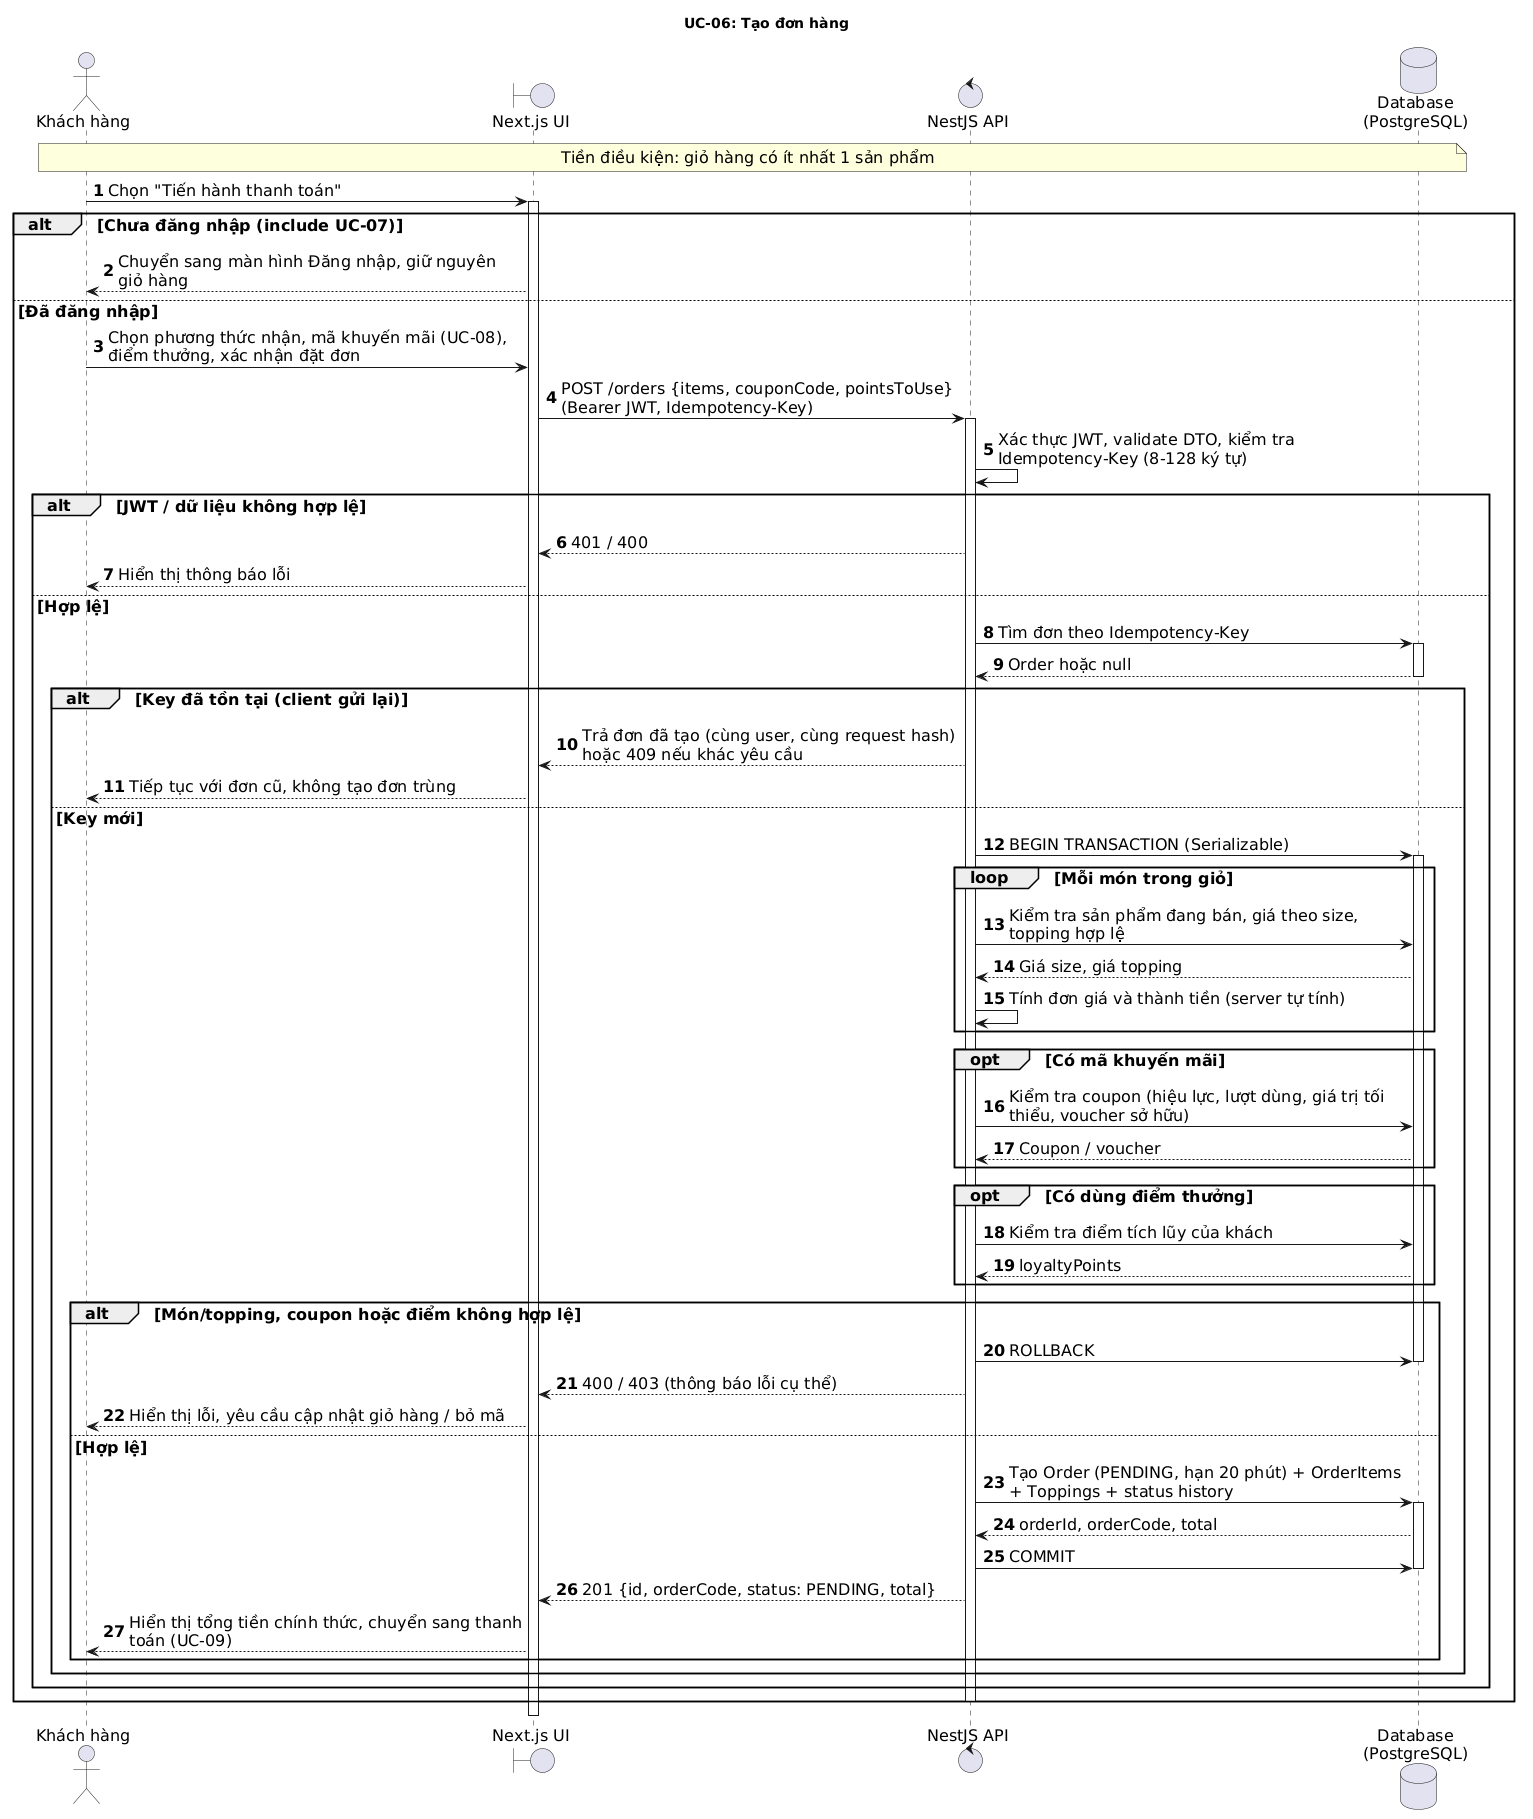

The diagram above was rendered by PlantUML. Its source (embedded in the PNG):
@startuml
skinparam shadowing false
skinparam defaultFontName Arial
skinparam defaultFontSize 16
skinparam maxMessageSize 400
title UC-06: Tạo đơn hàng
autonumber

actor "Khách hàng" as C
boundary "Next.js UI" as UI
control "NestJS API" as API
database "Database\n(PostgreSQL)" as DB

note over C, DB : Tiền điều kiện: giỏ hàng có ít nhất 1 sản phẩm

C -> UI : Chọn "Tiến hành thanh toán"
activate UI

alt Chưa đăng nhập (include UC-07)
    UI --> C : Chuyển sang màn hình Đăng nhập, giữ nguyên giỏ hàng
else Đã đăng nhập
    C -> UI : Chọn phương thức nhận, mã khuyến mãi (UC-08), điểm thưởng, xác nhận đặt đơn
    UI -> API : POST /orders {items, couponCode, pointsToUse}\n(Bearer JWT, Idempotency-Key)
    activate API
    API -> API : Xác thực JWT, validate DTO, kiểm tra Idempotency-Key (8-128 ký tự)

    alt JWT / dữ liệu không hợp lệ
        API --> UI : 401 / 400
        UI --> C : Hiển thị thông báo lỗi
    else Hợp lệ
        API -> DB : Tìm đơn theo Idempotency-Key
        activate DB
        DB --> API : Order hoặc null
        deactivate DB

        alt Key đã tồn tại (client gửi lại)
            API --> UI : Trả đơn đã tạo (cùng user, cùng request hash)\nhoặc 409 nếu khác yêu cầu
            UI --> C : Tiếp tục với đơn cũ, không tạo đơn trùng
        else Key mới
            API -> DB : BEGIN TRANSACTION (Serializable)
            activate DB
            loop Mỗi món trong giỏ
                API -> DB : Kiểm tra sản phẩm đang bán, giá theo size, topping hợp lệ
                DB --> API : Giá size, giá topping
                API -> API : Tính đơn giá và thành tiền (server tự tính)
            end

            opt Có mã khuyến mãi
                API -> DB : Kiểm tra coupon (hiệu lực, lượt dùng, giá trị tối thiểu, voucher sở hữu)
                DB --> API : Coupon / voucher
            end
            opt Có dùng điểm thưởng
                API -> DB : Kiểm tra điểm tích lũy của khách
                DB --> API : loyaltyPoints
            end

            alt Món/topping, coupon hoặc điểm không hợp lệ
                API -> DB : ROLLBACK
                deactivate DB
                API --> UI : 400 / 403 (thông báo lỗi cụ thể)
                UI --> C : Hiển thị lỗi, yêu cầu cập nhật giỏ hàng / bỏ mã
            else Hợp lệ
                API -> DB : Tạo Order (PENDING, hạn 20 phút) + OrderItems + Toppings + status history
                activate DB
                DB --> API : orderId, orderCode, total
                API -> DB : COMMIT
                deactivate DB
                API --> UI : 201 {id, orderCode, status: PENDING, total}
                UI --> C : Hiển thị tổng tiền chính thức, chuyển sang thanh toán (UC-09)
            end
        end
    end
    deactivate API
end
deactivate UI
@enduml